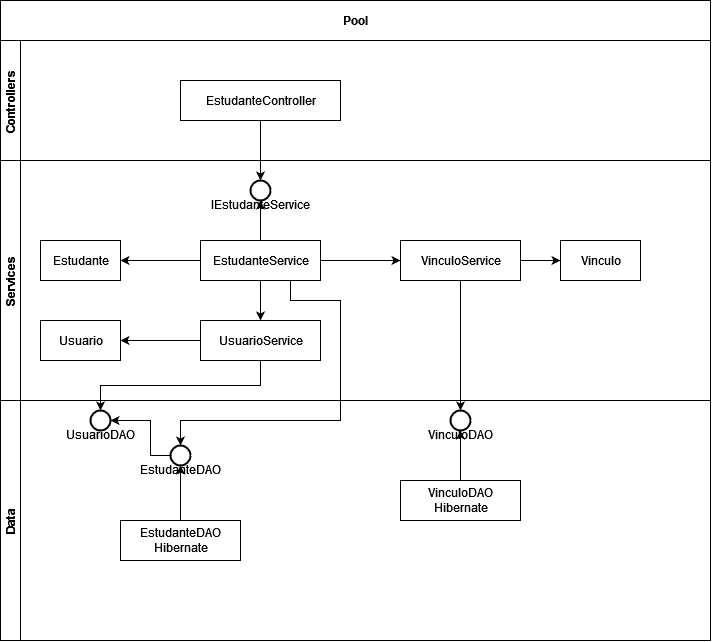

The diagram above was exported from draw.io. Its source (the exported page's mxGraphModel, read from the mxfile embedded in the PNG):
<mxGraphModel dx="698" dy="635" grid="1" gridSize="10" guides="1" tooltips="1" connect="1" arrows="1" fold="1" page="1" pageScale="1" pageWidth="827" pageHeight="1169" math="0" shadow="0">
  <root>
    <mxCell id="0" />
    <mxCell id="1" parent="0" />
    <mxCell id="-mLUlACw44PRam9wBjsf-5" value="Pool" style="swimlane;childLayout=stackLayout;resizeParent=1;resizeParentMax=0;horizontal=1;startSize=40;horizontalStack=0;" vertex="1" parent="1">
      <mxGeometry x="40" y="480" width="710" height="640" as="geometry" />
    </mxCell>
    <mxCell id="-mLUlACw44PRam9wBjsf-6" value="Controllers" style="swimlane;startSize=20;horizontal=0;" vertex="1" parent="-mLUlACw44PRam9wBjsf-5">
      <mxGeometry y="40" width="710" height="120" as="geometry" />
    </mxCell>
    <mxCell id="-mLUlACw44PRam9wBjsf-18" value="EstudanteController" style="html=1;" vertex="1" parent="-mLUlACw44PRam9wBjsf-6">
      <mxGeometry x="180" y="40" width="160" height="40" as="geometry" />
    </mxCell>
    <mxCell id="-mLUlACw44PRam9wBjsf-25" style="edgeStyle=orthogonalEdgeStyle;rounded=0;orthogonalLoop=1;jettySize=auto;html=1;exitX=0.5;exitY=1;exitDx=0;exitDy=0;entryX=0.5;entryY=0;entryDx=0;entryDy=0;entryPerimeter=0;" edge="1" parent="-mLUlACw44PRam9wBjsf-5" source="-mLUlACw44PRam9wBjsf-18" target="-mLUlACw44PRam9wBjsf-21">
      <mxGeometry relative="1" as="geometry" />
    </mxCell>
    <mxCell id="-mLUlACw44PRam9wBjsf-7" value="Services" style="swimlane;startSize=20;horizontal=0;" vertex="1" parent="-mLUlACw44PRam9wBjsf-5">
      <mxGeometry y="160" width="710" height="240" as="geometry" />
    </mxCell>
    <mxCell id="-mLUlACw44PRam9wBjsf-26" style="edgeStyle=orthogonalEdgeStyle;rounded=0;orthogonalLoop=1;jettySize=auto;html=1;" edge="1" parent="-mLUlACw44PRam9wBjsf-7" source="-mLUlACw44PRam9wBjsf-10" target="-mLUlACw44PRam9wBjsf-21">
      <mxGeometry relative="1" as="geometry" />
    </mxCell>
    <mxCell id="-mLUlACw44PRam9wBjsf-38" style="edgeStyle=orthogonalEdgeStyle;rounded=0;orthogonalLoop=1;jettySize=auto;html=1;" edge="1" parent="-mLUlACw44PRam9wBjsf-7" source="-mLUlACw44PRam9wBjsf-10" target="-mLUlACw44PRam9wBjsf-13">
      <mxGeometry relative="1" as="geometry" />
    </mxCell>
    <mxCell id="-mLUlACw44PRam9wBjsf-41" style="edgeStyle=orthogonalEdgeStyle;rounded=0;orthogonalLoop=1;jettySize=auto;html=1;entryX=1;entryY=0.5;entryDx=0;entryDy=0;" edge="1" parent="-mLUlACw44PRam9wBjsf-7" source="-mLUlACw44PRam9wBjsf-10" target="-mLUlACw44PRam9wBjsf-40">
      <mxGeometry relative="1" as="geometry" />
    </mxCell>
    <mxCell id="-mLUlACw44PRam9wBjsf-70" style="edgeStyle=orthogonalEdgeStyle;rounded=0;jumpStyle=sharp;orthogonalLoop=1;jettySize=auto;html=1;exitX=1;exitY=0.5;exitDx=0;exitDy=0;entryX=0;entryY=0.5;entryDx=0;entryDy=0;strokeColor=default;" edge="1" parent="-mLUlACw44PRam9wBjsf-7" source="-mLUlACw44PRam9wBjsf-10" target="-mLUlACw44PRam9wBjsf-37">
      <mxGeometry relative="1" as="geometry" />
    </mxCell>
    <mxCell id="-mLUlACw44PRam9wBjsf-10" value="EstudanteService" style="html=1;" vertex="1" parent="-mLUlACw44PRam9wBjsf-7">
      <mxGeometry x="200" y="80" width="120" height="40" as="geometry" />
    </mxCell>
    <mxCell id="-mLUlACw44PRam9wBjsf-55" style="edgeStyle=orthogonalEdgeStyle;rounded=0;orthogonalLoop=1;jettySize=auto;html=1;entryX=1;entryY=0.5;entryDx=0;entryDy=0;" edge="1" parent="-mLUlACw44PRam9wBjsf-7" source="-mLUlACw44PRam9wBjsf-13" target="-mLUlACw44PRam9wBjsf-54">
      <mxGeometry relative="1" as="geometry" />
    </mxCell>
    <mxCell id="-mLUlACw44PRam9wBjsf-13" value="UsuarioService" style="html=1;" vertex="1" parent="-mLUlACw44PRam9wBjsf-7">
      <mxGeometry x="200" y="160" width="120" height="40" as="geometry" />
    </mxCell>
    <mxCell id="-mLUlACw44PRam9wBjsf-21" value="&lt;div&gt;&lt;br&gt;&lt;/div&gt;&lt;div&gt;&lt;br&gt;&lt;/div&gt;&lt;div&gt;IEstudanteService&lt;/div&gt;" style="strokeWidth=2;html=1;shape=mxgraph.flowchart.start_2;whiteSpace=wrap;" vertex="1" parent="-mLUlACw44PRam9wBjsf-7">
      <mxGeometry x="250" y="20" width="20" height="20" as="geometry" />
    </mxCell>
    <mxCell id="-mLUlACw44PRam9wBjsf-53" style="edgeStyle=orthogonalEdgeStyle;rounded=0;orthogonalLoop=1;jettySize=auto;html=1;entryX=0;entryY=0.5;entryDx=0;entryDy=0;" edge="1" parent="-mLUlACw44PRam9wBjsf-7" source="-mLUlACw44PRam9wBjsf-37" target="-mLUlACw44PRam9wBjsf-52">
      <mxGeometry relative="1" as="geometry" />
    </mxCell>
    <mxCell id="-mLUlACw44PRam9wBjsf-37" value="VinculoService" style="html=1;" vertex="1" parent="-mLUlACw44PRam9wBjsf-7">
      <mxGeometry x="400" y="80" width="120" height="40" as="geometry" />
    </mxCell>
    <mxCell id="-mLUlACw44PRam9wBjsf-40" value="Estudante" style="html=1;" vertex="1" parent="-mLUlACw44PRam9wBjsf-7">
      <mxGeometry x="40" y="80" width="80" height="40" as="geometry" />
    </mxCell>
    <mxCell id="-mLUlACw44PRam9wBjsf-52" value="Vinculo" style="html=1;" vertex="1" parent="-mLUlACw44PRam9wBjsf-7">
      <mxGeometry x="560" y="80" width="80" height="40" as="geometry" />
    </mxCell>
    <mxCell id="-mLUlACw44PRam9wBjsf-54" value="Usuario" style="html=1;" vertex="1" parent="-mLUlACw44PRam9wBjsf-7">
      <mxGeometry x="40" y="160" width="80" height="40" as="geometry" />
    </mxCell>
    <mxCell id="-mLUlACw44PRam9wBjsf-60" style="edgeStyle=orthogonalEdgeStyle;rounded=0;orthogonalLoop=1;jettySize=auto;html=1;exitX=0.75;exitY=1;exitDx=0;exitDy=0;entryX=0.5;entryY=0;entryDx=0;entryDy=0;entryPerimeter=0;strokeColor=default;jumpStyle=sharp;" edge="1" parent="-mLUlACw44PRam9wBjsf-5" source="-mLUlACw44PRam9wBjsf-10" target="-mLUlACw44PRam9wBjsf-56">
      <mxGeometry relative="1" as="geometry">
        <Array as="points">
          <mxPoint x="290" y="300" />
          <mxPoint x="340" y="300" />
          <mxPoint x="340" y="420" />
          <mxPoint x="180" y="420" />
        </Array>
      </mxGeometry>
    </mxCell>
    <mxCell id="-mLUlACw44PRam9wBjsf-68" style="edgeStyle=orthogonalEdgeStyle;rounded=0;jumpStyle=sharp;orthogonalLoop=1;jettySize=auto;html=1;exitX=0.5;exitY=1;exitDx=0;exitDy=0;entryX=0.5;entryY=0;entryDx=0;entryDy=0;entryPerimeter=0;strokeColor=default;" edge="1" parent="-mLUlACw44PRam9wBjsf-5" source="-mLUlACw44PRam9wBjsf-13" target="-mLUlACw44PRam9wBjsf-66">
      <mxGeometry relative="1" as="geometry" />
    </mxCell>
    <mxCell id="-mLUlACw44PRam9wBjsf-8" value="Data" style="swimlane;startSize=20;horizontal=0;" vertex="1" parent="-mLUlACw44PRam9wBjsf-5">
      <mxGeometry y="400" width="710" height="240" as="geometry" />
    </mxCell>
    <mxCell id="-mLUlACw44PRam9wBjsf-69" style="edgeStyle=orthogonalEdgeStyle;rounded=0;jumpStyle=sharp;orthogonalLoop=1;jettySize=auto;html=1;exitX=0;exitY=0.5;exitDx=0;exitDy=0;exitPerimeter=0;entryX=1;entryY=0.5;entryDx=0;entryDy=0;entryPerimeter=0;strokeColor=default;" edge="1" parent="-mLUlACw44PRam9wBjsf-8" source="-mLUlACw44PRam9wBjsf-56" target="-mLUlACw44PRam9wBjsf-66">
      <mxGeometry relative="1" as="geometry">
        <Array as="points">
          <mxPoint x="150" y="55" />
          <mxPoint x="150" y="20" />
        </Array>
      </mxGeometry>
    </mxCell>
    <mxCell id="-mLUlACw44PRam9wBjsf-56" value="&lt;div&gt;&lt;br&gt;&lt;/div&gt;&lt;div&gt;&lt;br&gt;&lt;/div&gt;&lt;div&gt;EstudanteDAO&lt;/div&gt;" style="strokeWidth=2;html=1;shape=mxgraph.flowchart.start_2;whiteSpace=wrap;" vertex="1" parent="-mLUlACw44PRam9wBjsf-8">
      <mxGeometry x="170" y="45" width="20" height="20" as="geometry" />
    </mxCell>
    <mxCell id="-mLUlACw44PRam9wBjsf-57" value="&lt;div&gt;&lt;br&gt;&lt;/div&gt;&lt;div&gt;&lt;br&gt;&lt;/div&gt;&lt;div&gt;VinculoDAO&lt;/div&gt;" style="strokeWidth=2;html=1;shape=mxgraph.flowchart.start_2;whiteSpace=wrap;" vertex="1" parent="-mLUlACw44PRam9wBjsf-8">
      <mxGeometry x="450" y="10" width="20" height="20" as="geometry" />
    </mxCell>
    <mxCell id="-mLUlACw44PRam9wBjsf-64" style="edgeStyle=orthogonalEdgeStyle;rounded=0;jumpStyle=sharp;orthogonalLoop=1;jettySize=auto;html=1;entryX=0.5;entryY=1;entryDx=0;entryDy=0;entryPerimeter=0;strokeColor=default;" edge="1" parent="-mLUlACw44PRam9wBjsf-8" source="-mLUlACw44PRam9wBjsf-62" target="-mLUlACw44PRam9wBjsf-56">
      <mxGeometry relative="1" as="geometry" />
    </mxCell>
    <mxCell id="-mLUlACw44PRam9wBjsf-62" value="&lt;div&gt;EstudanteDAO&lt;/div&gt;&lt;div&gt;Hibernate&lt;/div&gt;" style="html=1;" vertex="1" parent="-mLUlACw44PRam9wBjsf-8">
      <mxGeometry x="120" y="120" width="120" height="40" as="geometry" />
    </mxCell>
    <mxCell id="-mLUlACw44PRam9wBjsf-65" style="edgeStyle=orthogonalEdgeStyle;rounded=0;jumpStyle=sharp;orthogonalLoop=1;jettySize=auto;html=1;strokeColor=default;" edge="1" parent="-mLUlACw44PRam9wBjsf-8" source="-mLUlACw44PRam9wBjsf-63" target="-mLUlACw44PRam9wBjsf-57">
      <mxGeometry relative="1" as="geometry" />
    </mxCell>
    <mxCell id="-mLUlACw44PRam9wBjsf-63" value="&lt;div&gt;VinculoDAO&lt;/div&gt;&lt;div&gt;Hibernate&lt;/div&gt;" style="html=1;" vertex="1" parent="-mLUlACw44PRam9wBjsf-8">
      <mxGeometry x="400" y="80" width="120" height="40" as="geometry" />
    </mxCell>
    <mxCell id="-mLUlACw44PRam9wBjsf-66" value="&lt;div&gt;&lt;br&gt;&lt;/div&gt;&lt;div&gt;&lt;br&gt;&lt;/div&gt;&lt;div&gt;UsuarioDAO&lt;/div&gt;" style="strokeWidth=2;html=1;shape=mxgraph.flowchart.start_2;whiteSpace=wrap;" vertex="1" parent="-mLUlACw44PRam9wBjsf-8">
      <mxGeometry x="90" y="10" width="20" height="20" as="geometry" />
    </mxCell>
    <mxCell id="-mLUlACw44PRam9wBjsf-71" style="edgeStyle=orthogonalEdgeStyle;rounded=0;jumpStyle=sharp;orthogonalLoop=1;jettySize=auto;html=1;exitX=0.5;exitY=1;exitDx=0;exitDy=0;entryX=0.5;entryY=0;entryDx=0;entryDy=0;entryPerimeter=0;strokeColor=default;" edge="1" parent="-mLUlACw44PRam9wBjsf-5" source="-mLUlACw44PRam9wBjsf-37" target="-mLUlACw44PRam9wBjsf-57">
      <mxGeometry relative="1" as="geometry">
        <Array as="points">
          <mxPoint x="460" y="290" />
          <mxPoint x="460" y="290" />
        </Array>
      </mxGeometry>
    </mxCell>
  </root>
</mxGraphModel>